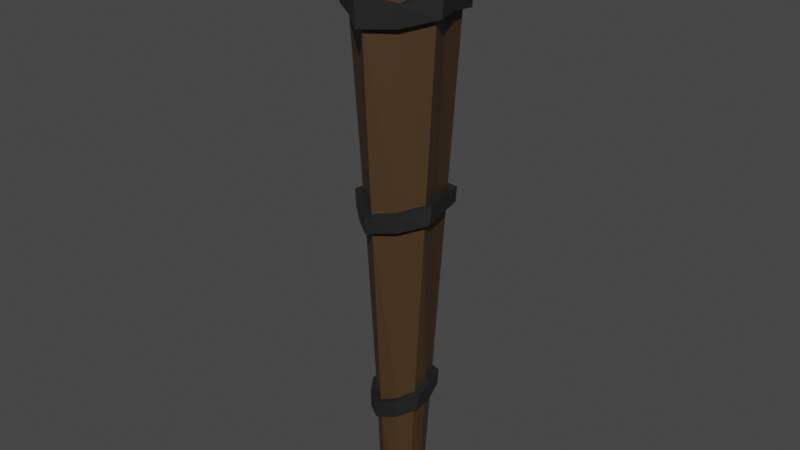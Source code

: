 # Source: TOUCRH.blend  (saved by Blender 3.2.14; exported with 4.5.12 LTS)
import bpy
from mathutils import Matrix  # noqa: F401  (used for matrix-valued properties, if any)

bpy.ops.wm.read_factory_settings(use_empty=True)
scene = bpy.context.scene
scene.name = 'Scene'

# ---- collections
col_collection = bpy.data.collections.new('Collection'); scene.collection.children.link(col_collection)

# ---- materials (node trees are filled in below, after node groups)
mat_material_111 = bpy.data.materials.new('Material.111')
mat_material_111.use_transparent_shadow = False
mat_material_121 = bpy.data.materials.new('Material.121')
mat_material_121.use_transparent_shadow = False
mat_material_221 = bpy.data.materials.new('Material.221')
mat_material_221.use_transparent_shadow = False

# ---- material node trees
mat_material_111.use_nodes = True; mat_material_111.node_tree.nodes.clear()
_N = mat_material_111.node_tree.nodes; _L = mat_material_111.node_tree.links
n0 = _N.new('ShaderNodeBsdfPrincipled'); n0.name = 'Principled BSDF'; n0.location = (10, 300)
n0.distribution = 'GGX'
n0.subsurface_method = 'RANDOM_WALK_SKIN'
n0.inputs[0].default_value = (0.06054, 0.03231, 0.01341, 1.0)
n0.inputs[3].default_value = 1.45
n0.inputs[27].default_value = (0.0, 0.0, 0.0, 1.0)
n0.inputs[28].default_value = 1.0
n1 = _N.new('ShaderNodeOutputMaterial'); n1.name = 'Material Output'; n1.location = (300, 300)
_L.new(n0.outputs[0], n1.inputs[0])
n1.is_active_output = True
mat_material_121.use_nodes = True; mat_material_121.node_tree.nodes.clear()
_N = mat_material_121.node_tree.nodes; _L = mat_material_121.node_tree.links
n0 = _N.new('ShaderNodeBsdfPrincipled'); n0.name = 'Principled BSDF'; n0.location = (10, 300)
n0.distribution = 'GGX'
n0.subsurface_method = 'RANDOM_WALK_SKIN'
n0.inputs[0].default_value = (0.01395, 0.01395, 0.01395, 1.0)
n0.inputs[3].default_value = 1.45
n0.inputs[27].default_value = (0.0, 0.0, 0.0, 1.0)
n0.inputs[28].default_value = 1.0
n1 = _N.new('ShaderNodeOutputMaterial'); n1.name = 'Material Output'; n1.location = (300, 300)
_L.new(n0.outputs[0], n1.inputs[0])
n1.is_active_output = True
mat_material_221.use_nodes = True; mat_material_221.node_tree.nodes.clear()
_N = mat_material_221.node_tree.nodes; _L = mat_material_221.node_tree.links
n0 = _N.new('ShaderNodeBsdfPrincipled'); n0.name = 'Principled BSDF'; n0.location = (10, 300)
n0.distribution = 'GGX'
n0.subsurface_method = 'RANDOM_WALK_SKIN'
n0.inputs[0].default_value = (0.0, 0.0, 0.0, 1.0)
n0.inputs[3].default_value = 1.45
n0.inputs[27].default_value = (0.0, 0.0, 0.0, 1.0)
n0.inputs[28].default_value = 1.0
n1 = _N.new('ShaderNodeOutputMaterial'); n1.name = 'Material Output'; n1.location = (300, 300)
_L.new(n0.outputs[0], n1.inputs[0])
n1.is_active_output = True

# ---- world
world_world = bpy.data.worlds.new('World'); scene.world = world_world
world_world.use_nodes = True; world_world.node_tree.nodes.clear()
_N = world_world.node_tree.nodes; _L = world_world.node_tree.links
n0 = _N.new('ShaderNodeOutputWorld'); n0.name = 'World Output'; n0.location = (300, 300)
n1 = _N.new('ShaderNodeBackground'); n1.name = 'Background'; n1.location = (10, 300)
n1.inputs[0].default_value = (0.05088, 0.05088, 0.05088, 1.0)
_L.new(n1.outputs[0], n0.inputs[0])
n0.is_active_output = True
world_world.color = (0.05088, 0.05088, 0.05088)
world_world.use_sun_shadow = False
world_world.sun_shadow_jitter_overblur = 0.0

# ---- meshes
me_cylinder = bpy.data.meshes.new('Cylinder')
me_cylinder.from_pydata([(-0.1004, -0.002863, -0.07992), (-0.2444, -0.08734, 2.552), (-0.09129, 0.06305, -0.05457), (-0.1899, 0.05774, 2.489), (-0.04729, 0.1049, -0.01736), (-0.1531, 0.2131, 2.574), (0.01477, 0.1066, 0.01751), (-0.003768, 0.1985, 2.472), (0.07119, 0.06768, 0.0367), (0.1608, 0.219, 2.574), (0.1004, 0.002863, 0.0329), (0.1876, 0.06491, 2.505), (0.09129, -0.06305, 0.007553), (0.2635, -0.0777, 2.574), (0.04729, -0.1049, -0.02966), (0.1197, -0.1583, 2.468), (-0.01477, -0.1066, -0.06452), (0.01305, -0.267, 2.574), (-0.07119, -0.06768, -0.08372), (-0.1136, -0.1628, 2.472), (-0.2178, -0.06468, 2.126), (-0.1585, 0.05858, 2.135), (-0.1288, 0.1869, 2.132), (0.006945, 0.1687, 2.12), (0.1382, 0.1802, 2.119), (0.1628, 0.04565, 2.145), (0.2142, -0.07554, 2.154), (0.09365, -0.1404, 2.112), (-0.005839, -0.2269, 2.113), (-0.1049, -0.1324, 2.119), (-0.222, -0.06867, 2.234), (-0.1629, 0.05745, 2.218), (-0.1339, 0.1897, 2.244), (0.004452, 0.1726, 2.203), (0.1393, 0.1859, 2.234), (0.1656, 0.04919, 2.229), (0.2199, -0.0748, 2.261), (0.09792, -0.1421, 2.196), (-0.00332, -0.2322, 2.229), (-0.1051, -0.137, 2.202), (-0.2526, -0.07578, 2.122), (-0.1907, 0.0699, 2.132), (-0.1487, 0.2174, 2.129), (0.007551, 0.2028, 2.116), (0.1594, 0.2099, 2.115), (0.1955, 0.05516, 2.143), (0.2481, -0.08911, 2.152), (0.1134, -0.1682, 2.109), (-0.006534, -0.2634, 2.109), (-0.1256, -0.1595, 2.115), (-0.2573, -0.0786, 2.235), (-0.1953, 0.06871, 2.218), (-0.1559, 0.219, 2.245), (0.005206, 0.2068, 2.203), (0.1625, 0.2143, 2.235), (0.1984, 0.05913, 2.23), (0.2553, -0.08436, 2.263), (0.1174, -0.1703, 2.196), (-0.004109, -0.2688, 2.23), (-0.1259, -0.1643, 2.202), (-0.1068, 0.06202, 0.4493), (-0.06605, 0.1238, 0.4774), (0.01297, 0.1209, 0.5013), (0.08662, 0.09358, 0.5159), (0.1148, 0.01271, 0.519), (0.1196, -0.06592, 0.5016), (0.05796, -0.1131, 0.4633), (-0.01271, -0.1343, 0.4366), (-0.07894, -0.08259, 0.4231), (-0.1274, -0.01709, 0.4276), (-0.1043, 0.06218, 0.3704), (-0.06311, 0.1208, 0.4), (0.01325, 0.1187, 0.4256), (0.0842, 0.08953, 0.4409), (0.1125, 0.01117, 0.4429), (0.1152, -0.06547, 0.4243), (0.05629, -0.1118, 0.3862), (-0.01303, -0.13, 0.3582), (-0.07773, -0.08025, 0.3438), (-0.1232, -0.01486, 0.3482), (-0.1324, 0.07501, 0.4482), (-0.07577, 0.1509, 0.4763), (0.01974, 0.1489, 0.5002), (0.108, 0.1129, 0.5145), (0.1429, 0.01868, 0.5177), (0.1472, -0.07418, 0.5003), (0.07259, -0.1379, 0.4623), (-0.01558, -0.163, 0.4354), (-0.09952, -0.1027, 0.4219), (-0.1559, -0.02113, 0.4264), (-0.1309, 0.07334, 0.3694), (-0.0787, 0.145, 0.3988), (0.01856, 0.147, 0.4245), (0.1045, 0.11, 0.4396), (0.1408, 0.01657, 0.4417), (0.14, -0.08001, 0.4231), (0.06822, -0.138, 0.3851), (-0.02097, -0.1577, 0.357), (-0.09856, -0.1001, 0.3426), (-0.1512, -0.02136, 0.3469), (-0.2332, -0.07943, 2.526), (-0.1748, 0.05439, 2.441), (-0.1476, 0.1972, 2.545), (-0.00227, 0.1831, 2.426), (0.142, 0.2013, 2.543), (0.1734, 0.05874, 2.456), (0.2354, -0.0728, 2.548), (0.1095, -0.1468, 2.421), (0.003471, -0.2463, 2.543), (-0.1058, -0.1494, 2.426), (-0.1766, -0.04297, 1.351), (-0.1349, 0.06015, 1.366), (-0.1002, 0.1581, 1.377), (0.009692, 0.1469, 1.381), (0.1147, 0.1407, 1.388), (0.1409, 0.03062, 1.403), (0.171, -0.07115, 1.4), (0.07737, -0.128, 1.36), (-0.008975, -0.1847, 1.348), (-0.09305, -0.1097, 1.345), (-0.1326, 0.0603, 1.292), (-0.09741, 0.1553, 1.305), (0.009957, 0.1448, 1.31), (0.1124, 0.1369, 1.317), (0.1388, 0.02918, 1.332), (0.1669, -0.07073, 1.328), (0.0758, -0.1267, 1.288), (-0.009276, -0.1806, 1.275), (-0.09191, -0.1075, 1.271), (-0.1726, -0.04088, 1.276), (-0.1766, -0.04297, 1.351), (-0.1349, 0.06015, 1.366), (-0.1002, 0.1581, 1.377), (0.009692, 0.1469, 1.381), (0.1147, 0.1407, 1.388), (0.1409, 0.03062, 1.403), (0.171, -0.07115, 1.4), (0.07737, -0.128, 1.36), (-0.008975, -0.1847, 1.348), (-0.09305, -0.1097, 1.345), (-0.1326, 0.0603, 1.292), (-0.09741, 0.1553, 1.305), (0.009957, 0.1448, 1.31), (0.1124, 0.1369, 1.317), (0.1388, 0.02918, 1.332), (0.1669, -0.07073, 1.328), (0.0758, -0.1267, 1.288), (-0.009276, -0.1806, 1.275), (-0.09191, -0.1075, 1.271), (-0.1726, -0.04088, 1.276), (-0.2142, -0.05104, 1.349), (-0.1708, 0.07396, 1.364), (-0.1194, 0.1914, 1.376), (0.01297, 0.1852, 1.38), (0.1408, 0.1689, 1.386), (0.178, 0.04043, 1.402), (0.2082, -0.08082, 1.398), (0.09802, -0.1604, 1.359), (-0.01038, -0.2231, 1.346), (-0.118, -0.139, 1.344), (-0.1685, 0.0742, 1.291), (-0.119, 0.1871, 1.303), (0.01327, 0.1831, 1.309), (0.1361, 0.1672, 1.315), (0.1759, 0.03893, 1.33), (0.2014, -0.0876, 1.326), (0.09655, -0.1591, 1.286), (-0.01378, -0.2188, 1.273), (-0.1168, -0.1368, 1.269), (-0.2094, -0.05192, 1.275), (-0.08765, -0.006164, -0.08828), (-0.07947, 0.05293, -0.06555), (-0.04002, 0.09043, -0.03219), (0.01562, 0.09202, -0.0009313), (0.0662, 0.05708, 0.01628), (0.09241, -0.001031, 0.01287), (0.08422, -0.06012, -0.009855), (0.04478, -0.09763, -0.04322), (-0.01086, -0.09921, -0.07448), (-0.06144, -0.06428, -0.09169), (0.1041, 0.1736, 2.508), (-0.1415, 0.1338, 2.519), (0.1496, -0.1126, 2.493), (-0.1257, -0.142, 2.485), (-0.01866, 0.1904, 2.478), (0.0006322, -0.1733, 2.471), (0.1502, 0.03018, 2.507), (-0.1866, -0.004071, 2.497), (-0.009015, 0.01319, 2.533), (0.1272, 0.102, 2.499), (-0.1641, 0.06486, 2.504), (-0.0138, 0.1018, 2.512), (-0.1562, -0.07303, 2.497), (-0.004182, -0.08015, 2.501), (0.1643, -0.04131, 2.493), (0.0638, -0.143, 2.471), (0.04274, 0.182, 2.493), (0.07058, 0.02184, 2.526), (0.05666, 0.1019, 2.521), (0.06719, -0.06056, 2.502), (-0.08006, 0.1621, 2.498), (-0.06254, -0.1577, 2.472), (-0.09786, 0.004733, 2.539), (-0.089, 0.08338, 2.497), (-0.08018, -0.07655, 2.52)], [], [(100, 1, 3, 101), (101, 3, 5, 102), (102, 5, 7, 103), (103, 7, 9, 104), (104, 9, 11, 105), (105, 11, 13, 106), (106, 13, 15, 107), (107, 15, 17, 108), (3, 1, 19, 17, 15, 13, 11, 9, 7, 5), (108, 17, 19, 109), (109, 19, 1, 100), (2, 4, 172, 171), (119, 29, 20, 110), (118, 28, 29, 119), (117, 27, 28, 118), (116, 26, 27, 117), (115, 25, 26, 116), (114, 24, 25, 115), (113, 23, 24, 114), (112, 22, 23, 113), (111, 21, 22, 112), (110, 20, 21, 111), (28, 27, 47, 48), (35, 36, 56, 55), (21, 20, 40, 41), (29, 28, 48, 49), (36, 37, 57, 56), (22, 21, 41, 42), (20, 29, 49, 40), (37, 38, 58, 57), (23, 22, 42, 43), (30, 31, 51, 50), (49, 59, 50, 40), (48, 58, 59, 49), (47, 57, 58, 48), (46, 56, 57, 47), (45, 55, 56, 46), (44, 54, 55, 45), (43, 53, 54, 44), (42, 52, 53, 43), (41, 51, 52, 42), (40, 50, 51, 41), (34, 35, 55, 54), (27, 26, 46, 47), (33, 34, 54, 53), (26, 25, 45, 46), (32, 33, 53, 52), (25, 24, 44, 45), (39, 30, 50, 59), (31, 32, 52, 51), (24, 23, 43, 44), (38, 39, 59, 58), (69, 60, 80, 89), (77, 76, 96, 97), (66, 67, 87, 86), (70, 79, 99, 90), (78, 77, 97, 98), (65, 66, 86, 85), (71, 70, 90, 91), (79, 78, 98, 99), (64, 65, 85, 84), (72, 71, 91, 92), (18, 78, 79, 0), (16, 77, 78, 18), (14, 76, 77, 16), (12, 75, 76, 14), (10, 74, 75, 12), (8, 73, 74, 10), (6, 72, 73, 8), (4, 71, 72, 6), (2, 70, 71, 4), (0, 79, 70, 2), (99, 89, 80, 90), (90, 80, 81, 91), (91, 81, 82, 92), (92, 82, 83, 93), (93, 83, 84, 94), (94, 84, 85, 95), (95, 85, 86, 96), (96, 86, 87, 97), (97, 87, 88, 98), (98, 88, 89, 99), (67, 68, 88, 87), (76, 75, 95, 96), (60, 61, 81, 80), (68, 69, 89, 88), (75, 74, 94, 95), (61, 62, 82, 81), (74, 73, 93, 94), (62, 63, 83, 82), (73, 72, 92, 93), (63, 64, 84, 83), (39, 109, 100, 30), (38, 108, 109, 39), (37, 107, 108, 38), (36, 106, 107, 37), (35, 105, 106, 36), (34, 104, 105, 35), (33, 103, 104, 34), (32, 102, 103, 33), (31, 101, 102, 32), (30, 100, 101, 31), (113, 114, 134, 133), (124, 123, 143, 144), (112, 113, 133, 132), (125, 124, 144, 145), (119, 110, 130, 139), (111, 112, 132, 131), (126, 125, 145, 146), (118, 119, 139, 138), (110, 111, 131, 130), (127, 126, 146, 147), (68, 128, 129, 69), (67, 127, 128, 68), (66, 126, 127, 67), (65, 125, 126, 66), (64, 124, 125, 65), (63, 123, 124, 64), (62, 122, 123, 63), (61, 121, 122, 62), (60, 120, 121, 61), (69, 129, 120, 60), (133, 134, 154, 153), (143, 142, 162, 163), (132, 133, 153, 152), (144, 143, 163, 164), (139, 130, 150, 159), (131, 132, 152, 151), (145, 144, 164, 165), (138, 139, 159, 158), (130, 131, 151, 150), (146, 145, 165, 166), (123, 122, 142, 143), (114, 115, 135, 134), (122, 121, 141, 142), (115, 116, 136, 135), (129, 128, 148, 149), (121, 120, 140, 141), (116, 117, 137, 136), (128, 127, 147, 148), (120, 129, 149, 140), (117, 118, 138, 137), (169, 150, 151, 160), (160, 151, 152, 161), (161, 152, 153, 162), (162, 153, 154, 163), (163, 154, 155, 164), (164, 155, 156, 165), (165, 156, 157, 166), (166, 157, 158, 167), (167, 158, 159, 168), (168, 159, 150, 169), (142, 141, 161, 162), (134, 135, 155, 154), (149, 148, 168, 169), (141, 140, 160, 161), (135, 136, 156, 155), (148, 147, 167, 168), (140, 149, 169, 160), (136, 137, 157, 156), (147, 146, 166, 167), (137, 138, 158, 157), (170, 171, 172, 173, 174, 175, 176, 177, 178, 179), (18, 0, 170, 179), (16, 18, 179, 178), (14, 16, 178, 177), (12, 14, 177, 176), (10, 12, 176, 175), (8, 10, 175, 174), (6, 8, 174, 173), (0, 2, 171, 170), (4, 6, 173, 172), (204, 192, 183, 201), (199, 193, 185, 195), (198, 191, 188, 197), (203, 190, 187, 202), (200, 181, 190, 203), (196, 184, 191, 198), (197, 188, 193, 199), (202, 187, 192, 204), (186, 197, 199, 194), (180, 196, 198, 189), (189, 198, 197, 186), (194, 199, 195, 182), (188, 202, 204, 193), (184, 200, 203, 191), (191, 203, 202, 188), (193, 204, 201, 185)])
me_cylinder.polygons.foreach_set('material_index', [0, 0, 0, 0, 0, 0, 0, 0, 0, 0, 0, 0, 0, 0, 0, 0, 0, 0, 0, 0, 0, 0, 1, 1, 1, 1, 1, 1, 1, 1, 1, 1, 1, 1, 1, 1, 1, 1, 1, 1, 1, 1, 1, 1, 1, 1, 1, 1, 1, 1, 1, 1, 1, 1, 1, 1, 1, 1, 1, 1, 1, 1, 0, 0, 0, 0, 0, 0, 0, 0, 0, 0, 1, 1, 1, 1, 1, 1, 1, 1, 1, 1, 1, 1, 1, 1, 1, 1, 1, 1, 1, 1, 0, 0, 0, 0, 0, 0, 0, 0, 0, 0, 0, 0, 0, 0, 0, 0, 0, 0, 0, 0, 0, 0, 0, 0, 0, 0, 0, 0, 0, 0, 1, 1, 1, 1, 1, 1, 1, 1, 1, 1, 0, 0, 0, 0, 0, 0, 0, 0, 0, 0, 1, 1, 1, 1, 1, 1, 1, 1, 1, 1, 1, 1, 1, 1, 1, 1, 1, 1, 1, 1, 0, 0, 0, 0, 0, 0, 0, 0, 0, 0, 2, 2, 2, 2, 2, 2, 2, 2, 2, 2, 2, 2, 2, 2, 2, 2])
_uv = me_cylinder.uv_layers.new(name='UVMap')
_uv.uv.foreach_set('vector', [1.0, 0.9947, 1.0, 1.0, 0.9, 1.0, 0.9, 0.9947, 0.9, 0.9947, 0.9, 1.0, 0.8, 1.0, 0.8, 0.9947, 0.8, 0.9947, 0.8, 1.0, 0.7, 1.0, 0.7, 0.9947, 0.7, 0.9947, 0.7, 1.0, 0.6, 1.0, 0.6, 0.9947, 0.6, 0.9947, 0.6, 1.0, 0.5, 1.0, 0.5, 0.9947, 0.5, 0.9947, 0.5, 1.0, 0.4, 1.0, 0.4, 0.9947, 0.4, 0.9947, 0.4, 1.0, 0.3, 1.0, 0.3, 0.9947, 0.3, 0.9947, 0.3, 1.0, 0.2, 1.0, 0.2, 0.9947, 0.3911, 0.4442, 0.25, 0.49, 0.1089, 0.4442, 0.02175, 0.3242, 0.02175, 0.1758, 0.1089, 0.05584, 0.25, 0.01, 0.3911, 0.05584, 0.4783, 0.1758, 0.4783, 0.3242, 0.2, 0.9947, 0.2, 1.0, 0.1, 1.0, 0.1, 0.9947, 0.1, 0.9947, 0.1, 1.0, -7.451e-08, 1.0, -7.451e-08, 0.9947, 0.9, 0.5, 0.8, 0.5, 0.8, 0.5, 0.9, 0.5, 0.1, 0.7956, 0.1, 0.9557, -7.451e-08, 0.9557, -7.451e-08, 0.7956, 0.2, 0.7956, 0.2, 0.9557, 0.1, 0.9557, 0.1, 0.7956, 0.3, 0.7956, 0.3, 0.9557, 0.2, 0.9557, 0.2, 0.7956, 0.4, 0.7956, 0.4, 0.9557, 0.3, 0.9557, 0.3, 0.7956, 0.5, 0.7956, 0.5, 0.9557, 0.4, 0.9557, 0.4, 0.7956, 0.6, 0.7956, 0.6, 0.9557, 0.5, 0.9557, 0.5, 0.7956, 0.7, 0.7956, 0.7, 0.9557, 0.6, 0.9557, 0.6, 0.7956, 0.8, 0.7956, 0.8, 0.9557, 0.7, 0.9557, 0.7, 0.7956, 0.9, 0.7956, 0.9, 0.9557, 0.8, 0.9557, 0.8, 0.7956, 1.0, 0.7956, 1.0, 0.9557, 0.9, 0.9557, 0.9, 0.7956, 0.2, 0.9557, 0.3, 0.9557, 0.3, 0.9557, 0.2, 0.9557, 0.5, 0.9662, 0.4, 0.9662, 0.4, 0.9662, 0.5, 0.9662, 0.9, 0.9557, 1.0, 0.9557, 1.0, 0.9557, 0.9, 0.9557, 0.1, 0.9557, 0.2, 0.9557, 0.2, 0.9557, 0.1, 0.9557, 0.4, 0.9662, 0.3, 0.9662, 0.3, 0.9662, 0.4, 0.9662, 0.8, 0.9557, 0.9, 0.9557, 0.9, 0.9557, 0.8, 0.9557, -7.451e-08, 0.9557, 0.1, 0.9557, 0.1, 0.9557, -7.451e-08, 0.9557, 0.3, 0.9662, 0.2, 0.9662, 0.2, 0.9662, 0.3, 0.9662, 0.7, 0.9557, 0.8, 0.9557, 0.8, 0.9557, 0.7, 0.9557, 1.0, 0.9662, 0.9, 0.9662, 0.9, 0.9662, 1.0, 0.9662, 0.1, 0.9557, 0.1, 0.9662, -7.451e-08, 0.9662, -7.451e-08, 0.9557, 0.2, 0.9557, 0.2, 0.9662, 0.1, 0.9662, 0.1, 0.9557, 0.3, 0.9557, 0.3, 0.9662, 0.2, 0.9662, 0.2, 0.9557, 0.4, 0.9557, 0.4, 0.9662, 0.3, 0.9662, 0.3, 0.9557, 0.5, 0.9557, 0.5, 0.9662, 0.4, 0.9662, 0.4, 0.9557, 0.6, 0.9557, 0.6, 0.9662, 0.5, 0.9662, 0.5, 0.9557, 0.7, 0.9557, 0.7, 0.9662, 0.6, 0.9662, 0.6, 0.9557, 0.8, 0.9557, 0.8, 0.9662, 0.7, 0.9662, 0.7, 0.9557, 0.9, 0.9557, 0.9, 0.9662, 0.8, 0.9662, 0.8, 0.9557, 1.0, 0.9557, 1.0, 0.9662, 0.9, 0.9662, 0.9, 0.9557, 0.6, 0.9662, 0.5, 0.9662, 0.5, 0.9662, 0.6, 0.9662, 0.3, 0.9557, 0.4, 0.9557, 0.4, 0.9557, 0.3, 0.9557, 0.7, 0.9662, 0.6, 0.9662, 0.6, 0.9662, 0.7, 0.9662, 0.4, 0.9557, 0.5, 0.9557, 0.5, 0.9557, 0.4, 0.9557, 0.8, 0.9662, 0.7, 0.9662, 0.7, 0.9662, 0.8, 0.9662, 0.5, 0.9557, 0.6, 0.9557, 0.6, 0.9557, 0.5, 0.9557, 0.1, 0.9662, -7.451e-08, 0.9662, -7.451e-08, 0.9662, 0.1, 0.9662, 0.9, 0.9662, 0.8, 0.9662, 0.8, 0.9662, 0.9, 0.9662, 0.6, 0.9557, 0.7, 0.9557, 0.7, 0.9557, 0.6, 0.9557, 0.2, 0.9662, 0.1, 0.9662, 0.1, 0.9662, 0.2, 0.9662, 1.0, 0.6049, 0.9, 0.6049, 0.9, 0.6049, 1.0, 0.6049, 0.2, 0.5885, 0.3, 0.5885, 0.3, 0.5885, 0.2, 0.5885, 0.3, 0.6049, 0.2, 0.6049, 0.2, 0.6049, 0.3, 0.6049, 0.9, 0.5885, 1.0, 0.5885, 1.0, 0.5885, 0.9, 0.5885, 0.1, 0.5885, 0.2, 0.5885, 0.2, 0.5885, 0.1, 0.5885, 0.4, 0.6049, 0.3, 0.6049, 0.3, 0.6049, 0.4, 0.6049, 0.8, 0.5885, 0.9, 0.5885, 0.9, 0.5885, 0.8, 0.5885, -7.451e-08, 0.5885, 0.1, 0.5885, 0.1, 0.5885, -7.451e-08, 0.5885, 0.5, 0.6049, 0.4, 0.6049, 0.4, 0.6049, 0.5, 0.6049, 0.7, 0.5885, 0.8, 0.5885, 0.8, 0.5885, 0.7, 0.5885, 0.1, 0.5, 0.1, 0.5885, -7.451e-08, 0.5885, -7.451e-08, 0.5, 0.2, 0.5, 0.2, 0.5885, 0.1, 0.5885, 0.1, 0.5, 0.3, 0.5, 0.3, 0.5885, 0.2, 0.5885, 0.2, 0.5, 0.4, 0.5, 0.4, 0.5885, 0.3, 0.5885, 0.3, 0.5, 0.5, 0.5, 0.5, 0.5885, 0.4, 0.5885, 0.4, 0.5, 0.6, 0.5, 0.6, 0.5885, 0.5, 0.5885, 0.5, 0.5, 0.7, 0.5, 0.7, 0.5885, 0.6, 0.5885, 0.6, 0.5, 0.8, 0.5, 0.8, 0.5885, 0.7, 0.5885, 0.7, 0.5, 0.9, 0.5, 0.9, 0.5885, 0.8, 0.5885, 0.8, 0.5, 1.0, 0.5, 1.0, 0.5885, 0.9, 0.5885, 0.9, 0.5, 1.0, 0.5885, 1.0, 0.6049, 0.9, 0.6049, 0.9, 0.5885, 0.9, 0.5885, 0.9, 0.6049, 0.8, 0.6049, 0.8, 0.5885, 0.8, 0.5885, 0.8, 0.6049, 0.7, 0.6049, 0.7, 0.5885, 0.7, 0.5885, 0.7, 0.6049, 0.6, 0.6049, 0.6, 0.5885, 0.6, 0.5885, 0.6, 0.6049, 0.5, 0.6049, 0.5, 0.5885, 0.5, 0.5885, 0.5, 0.6049, 0.4, 0.6049, 0.4, 0.5885, 0.4, 0.5885, 0.4, 0.6049, 0.3, 0.6049, 0.3, 0.5885, 0.3, 0.5885, 0.3, 0.6049, 0.2, 0.6049, 0.2, 0.5885, 0.2, 0.5885, 0.2, 0.6049, 0.1, 0.6049, 0.1, 0.5885, 0.1, 0.5885, 0.1, 0.6049, -7.451e-08, 0.6049, -7.451e-08, 0.5885, 0.2, 0.6049, 0.1, 0.6049, 0.1, 0.6049, 0.2, 0.6049, 0.3, 0.5885, 0.4, 0.5885, 0.4, 0.5885, 0.3, 0.5885, 0.9, 0.6049, 0.8, 0.6049, 0.8, 0.6049, 0.9, 0.6049, 0.1, 0.6049, -7.451e-08, 0.6049, -7.451e-08, 0.6049, 0.1, 0.6049, 0.4, 0.5885, 0.5, 0.5885, 0.5, 0.5885, 0.4, 0.5885, 0.8, 0.6049, 0.7, 0.6049, 0.7, 0.6049, 0.8, 0.6049, 0.5, 0.5885, 0.6, 0.5885, 0.6, 0.5885, 0.5, 0.5885, 0.7, 0.6049, 0.6, 0.6049, 0.6, 0.6049, 0.7, 0.6049, 0.6, 0.5885, 0.7, 0.5885, 0.7, 0.5885, 0.6, 0.5885, 0.6, 0.6049, 0.5, 0.6049, 0.5, 0.6049, 0.6, 0.6049, 0.1, 0.9662, 0.1, 0.9947, -7.451e-08, 0.9947, -7.451e-08, 0.9662, 0.2, 0.9662, 0.2, 0.9947, 0.1, 0.9947, 0.1, 0.9662, 0.3, 0.9662, 0.3, 0.9947, 0.2, 0.9947, 0.2, 0.9662, 0.4, 0.9662, 0.4, 0.9947, 0.3, 0.9947, 0.3, 0.9662, 0.5, 0.9662, 0.5, 0.9947, 0.4, 0.9947, 0.4, 0.9662, 0.6, 0.9662, 0.6, 0.9947, 0.5, 0.9947, 0.5, 0.9662, 0.7, 0.9662, 0.7, 0.9947, 0.6, 0.9947, 0.6, 0.9662, 0.8, 0.9662, 0.8, 0.9947, 0.7, 0.9947, 0.7, 0.9662, 0.9, 0.9662, 0.9, 0.9947, 0.8, 0.9947, 0.8, 0.9662, 1.0, 0.9662, 1.0, 0.9947, 0.9, 0.9947, 0.9, 0.9662, 0.7, 0.7956, 0.6, 0.7956, 0.6, 0.7956, 0.7, 0.7956, 0.5, 0.7802, 0.6, 0.7802, 0.6, 0.7802, 0.5, 0.7802, 0.8, 0.7956, 0.7, 0.7956, 0.7, 0.7956, 0.8, 0.7956, 0.4, 0.7802, 0.5, 0.7802, 0.5, 0.7802, 0.4, 0.7802, 0.1, 0.7956, -7.451e-08, 0.7956, -7.451e-08, 0.7956, 0.1, 0.7956, 0.9, 0.7956, 0.8, 0.7956, 0.8, 0.7956, 0.9, 0.7956, 0.3, 0.7802, 0.4, 0.7802, 0.4, 0.7802, 0.3, 0.7802, 0.2, 0.7956, 0.1, 0.7956, 0.1, 0.7956, 0.2, 0.7956, 1.0, 0.7956, 0.9, 0.7956, 0.9, 0.7956, 1.0, 0.7956, 0.2, 0.7802, 0.3, 0.7802, 0.3, 0.7802, 0.2, 0.7802, 0.1, 0.6049, 0.1, 0.7802, -7.451e-08, 0.7802, -7.451e-08, 0.6049, 0.2, 0.6049, 0.2, 0.7802, 0.1, 0.7802, 0.1, 0.6049, 0.3, 0.6049, 0.3, 0.7802, 0.2, 0.7802, 0.2, 0.6049, 0.4, 0.6049, 0.4, 0.7802, 0.3, 0.7802, 0.3, 0.6049, 0.5, 0.6049, 0.5, 0.7802, 0.4, 0.7802, 0.4, 0.6049, 0.6, 0.6049, 0.6, 0.7802, 0.5, 0.7802, 0.5, 0.6049, 0.7, 0.6049, 0.7, 0.7802, 0.6, 0.7802, 0.6, 0.6049, 0.8, 0.6049, 0.8, 0.7802, 0.7, 0.7802, 0.7, 0.6049, 0.9, 0.6049, 0.9, 0.7802, 0.8, 0.7802, 0.8, 0.6049, 1.0, 0.6049, 1.0, 0.7802, 0.9, 0.7802, 0.9, 0.6049, 0.7, 0.7956, 0.6, 0.7956, 0.6, 0.7956, 0.7, 0.7956, 0.6, 0.7802, 0.7, 0.7802, 0.7, 0.7802, 0.6, 0.7802, 0.8, 0.7956, 0.7, 0.7956, 0.7, 0.7956, 0.8, 0.7956, 0.5, 0.7802, 0.6, 0.7802, 0.6, 0.7802, 0.5, 0.7802, 0.1, 0.7956, -7.451e-08, 0.7956, -7.451e-08, 0.7956, 0.1, 0.7956, 0.9, 0.7956, 0.8, 0.7956, 0.8, 0.7956, 0.9, 0.7956, 0.4, 0.7802, 0.5, 0.7802, 0.5, 0.7802, 0.4, 0.7802, 0.2, 0.7956, 0.1, 0.7956, 0.1, 0.7956, 0.2, 0.7956, 1.0, 0.7956, 0.9, 0.7956, 0.9, 0.7956, 1.0, 0.7956, 0.3, 0.7802, 0.4, 0.7802, 0.4, 0.7802, 0.3, 0.7802, 0.6, 0.7802, 0.7, 0.7802, 0.7, 0.7802, 0.6, 0.7802, 0.6, 0.7956, 0.5, 0.7956, 0.5, 0.7956, 0.6, 0.7956, 0.7, 0.7802, 0.8, 0.7802, 0.8, 0.7802, 0.7, 0.7802, 0.5, 0.7956, 0.4, 0.7956, 0.4, 0.7956, 0.5, 0.7956, -7.451e-08, 0.7802, 0.1, 0.7802, 0.1, 0.7802, -7.451e-08, 0.7802, 0.8, 0.7802, 0.9, 0.7802, 0.9, 0.7802, 0.8, 0.7802, 0.4, 0.7956, 0.3, 0.7956, 0.3, 0.7956, 0.4, 0.7956, 0.1, 0.7802, 0.2, 0.7802, 0.2, 0.7802, 0.1, 0.7802, 0.9, 0.7802, 1.0, 0.7802, 1.0, 0.7802, 0.9, 0.7802, 0.3, 0.7956, 0.2, 0.7956, 0.2, 0.7956, 0.3, 0.7956, 1.0, 0.7802, 1.0, 0.7956, 0.9, 0.7956, 0.9, 0.7802, 0.9, 0.7802, 0.9, 0.7956, 0.8, 0.7956, 0.8, 0.7802, 0.8, 0.7802, 0.8, 0.7956, 0.7, 0.7956, 0.7, 0.7802, 0.7, 0.7802, 0.7, 0.7956, 0.6, 0.7956, 0.6, 0.7802, 0.6, 0.7802, 0.6, 0.7956, 0.5, 0.7956, 0.5, 0.7802, 0.5, 0.7802, 0.5, 0.7956, 0.4, 0.7956, 0.4, 0.7802, 0.4, 0.7802, 0.4, 0.7956, 0.3, 0.7956, 0.3, 0.7802, 0.3, 0.7802, 0.3, 0.7956, 0.2, 0.7956, 0.2, 0.7802, 0.2, 0.7802, 0.2, 0.7956, 0.1, 0.7956, 0.1, 0.7802, 0.1, 0.7802, 0.1, 0.7956, -7.451e-08, 0.7956, -7.451e-08, 0.7802, 0.7, 0.7802, 0.8, 0.7802, 0.8, 0.7802, 0.7, 0.7802, 0.6, 0.7956, 0.5, 0.7956, 0.5, 0.7956, 0.6, 0.7956, -7.451e-08, 0.7802, 0.1, 0.7802, 0.1, 0.7802, -7.451e-08, 0.7802, 0.8, 0.7802, 0.9, 0.7802, 0.9, 0.7802, 0.8, 0.7802, 0.5, 0.7956, 0.4, 0.7956, 0.4, 0.7956, 0.5, 0.7956, 0.1, 0.7802, 0.2, 0.7802, 0.2, 0.7802, 0.1, 0.7802, 0.9, 0.7802, 1.0, 0.7802, 1.0, 0.7802, 0.9, 0.7802, 0.4, 0.7956, 0.3, 0.7956, 0.3, 0.7956, 0.4, 0.7956, 0.2, 0.7802, 0.3, 0.7802, 0.3, 0.7802, 0.2, 0.7802, 0.3, 0.7956, 0.2, 0.7956, 0.2, 0.7956, 0.3, 0.7956, 0.75, 0.49, 0.8911, 0.4442, 0.9783, 0.3242, 0.9783, 0.1758, 0.8911, 0.05584, 0.75, 0.01, 0.6089, 0.05584, 0.5217, 0.1758, 0.5217, 0.3242, 0.6089, 0.4442, 0.1, 0.5, -7.451e-08, 0.5, -7.451e-08, 0.5, 0.1, 0.5, 0.2, 0.5, 0.1, 0.5, 0.1, 0.5, 0.2, 0.5, 0.3, 0.5, 0.2, 0.5, 0.2, 0.5, 0.3, 0.5, 0.4, 0.5, 0.3, 0.5, 0.3, 0.5, 0.4, 0.5, 0.5, 0.5, 0.4, 0.5, 0.4, 0.5, 0.5, 0.5, 0.6, 0.5, 0.5, 0.5, 0.5, 0.5, 0.6, 0.5, 0.7, 0.5, 0.6, 0.5, 0.6, 0.5, 0.7, 0.5, 1.0, 0.5, 0.9, 0.5, 0.9, 0.5, 1.0, 0.5, 0.8, 0.5, 0.7, 0.5, 0.7, 0.5, 0.8, 0.5, 0.75, 0.75, 1.0, 0.75, 1.0, 1.0, 0.75, 1.0, 0.25, 0.75, 0.5, 0.75, 0.5, 1.0, 0.25, 1.0, 0.25, 0.25, 0.5, 0.25, 0.5, 0.5, 0.25, 0.5, 0.75, 0.25, 1.0, 0.25, 1.0, 0.5, 0.75, 0.5, 0.75, 0.0, 1.0, 0.0, 1.0, 0.25, 0.75, 0.25, 0.25, 0.0, 0.5, 0.0, 0.5, 0.25, 0.25, 0.25, 0.25, 0.5, 0.5, 0.5, 0.5, 0.75, 0.25, 0.75, 0.75, 0.5, 1.0, 0.5, 1.0, 0.75, 0.75, 0.75, 0.0, 0.5, 0.25, 0.5, 0.25, 0.75, 0.0, 0.75, 0.0, 0.0, 0.25, 0.0, 0.25, 0.25, 0.0, 0.25, 0.0, 0.25, 0.25, 0.25, 0.25, 0.5, 0.0, 0.5, 0.0, 0.75, 0.25, 0.75, 0.25, 1.0, 0.0, 1.0, 0.5, 0.5, 0.75, 0.5, 0.75, 0.75, 0.5, 0.75, 0.5, 0.0, 0.75, 0.0, 0.75, 0.25, 0.5, 0.25, 0.5, 0.25, 0.75, 0.25, 0.75, 0.5, 0.5, 0.5, 0.5, 0.75, 0.75, 0.75, 0.75, 1.0, 0.5, 1.0])
me_cylinder.materials.append(mat_material_111)
me_cylinder.materials.append(mat_material_121)
me_cylinder.materials.append(mat_material_221)
me_cylinder.update()

# ---- objects
ob_cylinder = bpy.data.objects.new('Cylinder', me_cylinder)

# ---- transforms, parenting, visibility, modifiers, constraints
ob_cylinder.location = (0.0, 0.003119, 0.0)

# ---- collection membership
col_collection.objects.link(ob_cylinder)

# ---- scene / render settings (as saved in the file)
scene.frame_start = 1; scene.frame_end = 250; scene.frame_set(1)
scene.render.engine = 'BLENDER_EEVEE_NEXT'
scene.cycles.sampling_pattern = 'TABULATED_SOBOL'
scene.cycles.use_light_tree = False
scene.view_settings.view_transform = 'Filmic'
bpy.context.view_layer.update()

# ---- added for rendering (the .blend has no active camera and no usable light): camera, sun
cam_auto = bpy.data.cameras.new('AutoCamera')
cam_auto.lens = 50.0
cam_auto.sensor_width = 36.0
cam_auto.clip_end = 1000.0
ob_auto_camera = bpy.data.objects.new('AutoCamera', cam_auto)
scene.collection.objects.link(ob_auto_camera)
ob_auto_camera.location = (2.55652, -3.08589, 3.28401)
ob_auto_camera.rotation_euler = (1.09748, -7.21219e-08, 0.694738)
scene.camera = ob_auto_camera
light_auto_sun = bpy.data.lights.new('AutoSun', 'SUN')
light_auto_sun.energy = 3.0
light_auto_sun.angle = 0.0523599
ob_auto_sun = bpy.data.objects.new('AutoSun', light_auto_sun)
scene.collection.objects.link(ob_auto_sun)
ob_auto_sun.rotation_euler = (0.872665, 0.174533, 0.523599)
bpy.context.view_layer.update()
